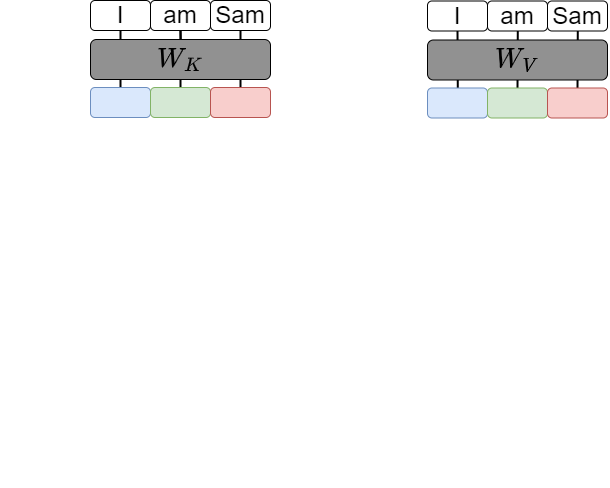

The diagram above was exported from draw.io. Its source (the exported page's mxGraphModel, read from the mxfile embedded in the PNG):
<mxGraphModel dx="1477" dy="886" grid="1" gridSize="10" guides="1" tooltips="1" connect="1" arrows="1" fold="1" page="1" pageScale="1" pageWidth="610" pageHeight="488" math="1" shadow="0">
  <root>
    <mxCell id="0" />
    <mxCell id="1" parent="0" />
    <mxCell id="DtO0gN0qWh3OVWH4YrQY-126" style="edgeStyle=elbowEdgeStyle;rounded=0;orthogonalLoop=1;jettySize=auto;html=1;exitX=0.5;exitY=0;exitDx=0;exitDy=0;entryX=0.5;entryY=1;entryDx=0;entryDy=0;strokeWidth=2;fontSize=24;fontColor=#000000;endArrow=none;endFill=0;" edge="1" parent="1" source="DtO0gN0qWh3OVWH4YrQY-95" target="DtO0gN0qWh3OVWH4YrQY-91">
      <mxGeometry relative="1" as="geometry" />
    </mxCell>
    <mxCell id="DtO0gN0qWh3OVWH4YrQY-127" style="edgeStyle=elbowEdgeStyle;rounded=0;orthogonalLoop=1;jettySize=auto;html=1;exitX=0.5;exitY=0;exitDx=0;exitDy=0;entryX=0.5;entryY=1;entryDx=0;entryDy=0;strokeWidth=2;fontSize=24;fontColor=#000000;endArrow=none;endFill=0;" edge="1" parent="1" source="DtO0gN0qWh3OVWH4YrQY-96" target="DtO0gN0qWh3OVWH4YrQY-92">
      <mxGeometry relative="1" as="geometry" />
    </mxCell>
    <mxCell id="DtO0gN0qWh3OVWH4YrQY-34" style="edgeStyle=orthogonalEdgeStyle;rounded=0;orthogonalLoop=1;jettySize=auto;html=1;exitX=0.5;exitY=1;exitDx=0;exitDy=0;entryX=0.5;entryY=0;entryDx=0;entryDy=0;strokeWidth=2;fontSize=24;fontColor=#000000;endArrow=none;endFill=0;" edge="1" parent="1" source="DtO0gN0qWh3OVWH4YrQY-2" target="DtO0gN0qWh3OVWH4YrQY-8">
      <mxGeometry relative="1" as="geometry" />
    </mxCell>
    <mxCell id="DtO0gN0qWh3OVWH4YrQY-2" value="&lt;font style=&quot;font-size: 24px;&quot;&gt;I&lt;/font&gt;" style="rounded=1;whiteSpace=wrap;html=1;strokeWidth=1;fontSize=18;" vertex="1" parent="1">
      <mxGeometry x="90" width="60" height="30" as="geometry" />
    </mxCell>
    <mxCell id="DtO0gN0qWh3OVWH4YrQY-33" style="edgeStyle=orthogonalEdgeStyle;rounded=0;orthogonalLoop=1;jettySize=auto;html=1;exitX=0.5;exitY=1;exitDx=0;exitDy=0;entryX=0.5;entryY=0;entryDx=0;entryDy=0;strokeWidth=2;fontSize=24;fontColor=#000000;endArrow=none;endFill=0;startArrow=none;" edge="1" parent="1" source="DtO0gN0qWh3OVWH4YrQY-3" target="DtO0gN0qWh3OVWH4YrQY-9">
      <mxGeometry relative="1" as="geometry" />
    </mxCell>
    <mxCell id="DtO0gN0qWh3OVWH4YrQY-3" value="&lt;font style=&quot;font-size: 24px;&quot;&gt;am&lt;/font&gt;" style="rounded=1;whiteSpace=wrap;html=1;strokeWidth=1;fontSize=18;" vertex="1" parent="1">
      <mxGeometry x="150" width="60" height="30" as="geometry" />
    </mxCell>
    <mxCell id="DtO0gN0qWh3OVWH4YrQY-4" value="&lt;font style=&quot;font-size: 24px;&quot;&gt;Sam&lt;/font&gt;" style="rounded=1;whiteSpace=wrap;html=1;strokeWidth=1;fontSize=18;" vertex="1" parent="1">
      <mxGeometry x="210" width="60" height="30" as="geometry" />
    </mxCell>
    <mxCell id="DtO0gN0qWh3OVWH4YrQY-32" style="edgeStyle=orthogonalEdgeStyle;rounded=0;orthogonalLoop=1;jettySize=auto;html=1;exitX=0.5;exitY=0;exitDx=0;exitDy=0;entryX=0.5;entryY=1;entryDx=0;entryDy=0;strokeWidth=2;fontSize=24;fontColor=#000000;endArrow=none;endFill=0;" edge="1" parent="1" source="DtO0gN0qWh3OVWH4YrQY-10" target="DtO0gN0qWh3OVWH4YrQY-4">
      <mxGeometry relative="1" as="geometry" />
    </mxCell>
    <mxCell id="DtO0gN0qWh3OVWH4YrQY-37" value="" style="edgeStyle=orthogonalEdgeStyle;rounded=0;orthogonalLoop=1;jettySize=auto;html=1;exitX=0.5;exitY=1;exitDx=0;exitDy=0;entryX=0.5;entryY=0;entryDx=0;entryDy=0;strokeWidth=2;fontSize=24;fontColor=#000000;endArrow=none;endFill=0;" edge="1" parent="1" source="DtO0gN0qWh3OVWH4YrQY-3">
      <mxGeometry relative="1" as="geometry">
        <mxPoint x="180" y="30" as="sourcePoint" />
        <mxPoint x="180.5000000000001" y="50.00000000000006" as="targetPoint" />
      </mxGeometry>
    </mxCell>
    <mxCell id="DtO0gN0qWh3OVWH4YrQY-36" value="$$W_{K}$$" style="rounded=1;whiteSpace=wrap;html=1;strokeWidth=1;fontSize=24;fontColor=#000000;fillColor=#919191;" vertex="1" parent="1">
      <mxGeometry x="90" y="39" width="180" height="40" as="geometry" />
    </mxCell>
    <mxCell id="DtO0gN0qWh3OVWH4YrQY-8" value="" style="rounded=1;whiteSpace=wrap;html=1;strokeWidth=1;fontSize=18;fillColor=#dae8fc;strokeColor=#6c8ebf;" vertex="1" parent="1">
      <mxGeometry x="90" y="87" width="60" height="30" as="geometry" />
    </mxCell>
    <mxCell id="DtO0gN0qWh3OVWH4YrQY-9" value="" style="rounded=1;whiteSpace=wrap;html=1;strokeWidth=1;fontSize=18;fillColor=#d5e8d4;strokeColor=#82b366;" vertex="1" parent="1">
      <mxGeometry x="150" y="87" width="60" height="30" as="geometry" />
    </mxCell>
    <mxCell id="DtO0gN0qWh3OVWH4YrQY-10" value="" style="rounded=1;whiteSpace=wrap;html=1;strokeWidth=1;fontSize=18;fillColor=#f8cecc;strokeColor=#b85450;" vertex="1" parent="1">
      <mxGeometry x="210" y="87" width="60" height="30" as="geometry" />
    </mxCell>
    <mxCell id="DtO0gN0qWh3OVWH4YrQY-125" style="edgeStyle=elbowEdgeStyle;rounded=0;orthogonalLoop=1;jettySize=auto;html=1;exitX=0.5;exitY=1;exitDx=0;exitDy=0;entryX=0.5;entryY=0;entryDx=0;entryDy=0;strokeWidth=2;fontSize=24;fontColor=#000000;endArrow=none;endFill=0;" edge="1" parent="1" source="DtO0gN0qWh3OVWH4YrQY-90" target="DtO0gN0qWh3OVWH4YrQY-94">
      <mxGeometry relative="1" as="geometry" />
    </mxCell>
    <mxCell id="DtO0gN0qWh3OVWH4YrQY-90" value="&lt;font style=&quot;font-size: 24px;&quot;&gt;I&lt;/font&gt;" style="rounded=1;whiteSpace=wrap;html=1;strokeWidth=1;fontSize=18;" vertex="1" parent="1">
      <mxGeometry x="427" y="0.5" width="60" height="30" as="geometry" />
    </mxCell>
    <mxCell id="DtO0gN0qWh3OVWH4YrQY-91" value="&lt;font style=&quot;font-size: 24px;&quot;&gt;am&lt;/font&gt;" style="rounded=1;whiteSpace=wrap;html=1;strokeWidth=1;fontSize=18;" vertex="1" parent="1">
      <mxGeometry x="487" y="0.5" width="60" height="30" as="geometry" />
    </mxCell>
    <mxCell id="DtO0gN0qWh3OVWH4YrQY-92" value="&lt;font style=&quot;font-size: 24px;&quot;&gt;Sam&lt;/font&gt;" style="rounded=1;whiteSpace=wrap;html=1;strokeWidth=1;fontSize=18;" vertex="1" parent="1">
      <mxGeometry x="547" y="0.5" width="60" height="30" as="geometry" />
    </mxCell>
    <mxCell id="DtO0gN0qWh3OVWH4YrQY-93" value="$$W_{V}$$" style="rounded=1;whiteSpace=wrap;html=1;strokeWidth=1;fontSize=24;fontColor=#000000;fillColor=#919191;" vertex="1" parent="1">
      <mxGeometry x="427" y="39.5" width="180" height="40" as="geometry" />
    </mxCell>
    <mxCell id="DtO0gN0qWh3OVWH4YrQY-94" value="" style="rounded=1;whiteSpace=wrap;html=1;strokeWidth=1;fontSize=18;fillColor=#dae8fc;strokeColor=#6c8ebf;" vertex="1" parent="1">
      <mxGeometry x="427" y="87.5" width="60" height="30" as="geometry" />
    </mxCell>
    <mxCell id="DtO0gN0qWh3OVWH4YrQY-95" value="" style="rounded=1;whiteSpace=wrap;html=1;strokeWidth=1;fontSize=18;fillColor=#d5e8d4;strokeColor=#82b366;" vertex="1" parent="1">
      <mxGeometry x="487" y="87.5" width="60" height="30" as="geometry" />
    </mxCell>
    <mxCell id="DtO0gN0qWh3OVWH4YrQY-96" value="" style="rounded=1;whiteSpace=wrap;html=1;strokeWidth=1;fontSize=18;fillColor=#f8cecc;strokeColor=#b85450;" vertex="1" parent="1">
      <mxGeometry x="547" y="87.5" width="60" height="30" as="geometry" />
    </mxCell>
  </root>
</mxGraphModel>